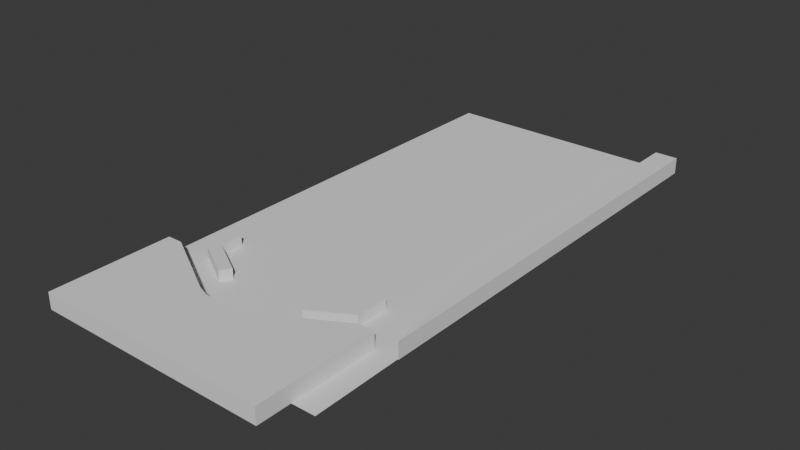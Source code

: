 # Source: table.blend  (saved by Blender 4.4.32; exported with 4.5.12 LTS)
import bpy
from mathutils import Matrix  # noqa: F401  (used for matrix-valued properties, if any)

bpy.ops.wm.read_factory_settings(use_empty=True)
scene = bpy.context.scene
scene.name = 'Scene'

# ---- collections
col_collection = bpy.data.collections.new('Collection'); scene.collection.children.link(col_collection)

# ---- world
world_world = bpy.data.worlds.new('World'); scene.world = world_world
world_world.use_nodes = True; world_world.node_tree.nodes.clear()
_N = world_world.node_tree.nodes; _L = world_world.node_tree.links
n0 = _N.new('ShaderNodeOutputWorld'); n0.name = 'World Output'; n0.location = (300, 300)
n1 = _N.new('ShaderNodeBackground'); n1.name = 'Background'; n1.location = (10, 300)
n1.inputs[0].default_value = (0.05088, 0.05088, 0.05088, 1.0)
_L.new(n1.outputs[0], n0.inputs[0])
n0.is_active_output = True
world_world.color = (0.05088, 0.05088, 0.05088)
world_world.sun_shadow_jitter_overblur = 0.0

# ---- meshes
me_plane_001 = bpy.data.meshes.new('Plane.001')
me_plane_001.from_pydata([(-2.551, -5.673, 0.0), (2.551, -5.673, 0.0), (-2.551, 5.673, 0.0), (2.551, 5.673, 0.0), (0.0, -5.673, 0.0), (0.0, 5.673, 0.0), (3.05, -5.673, -9.426e-07), (2.932, 5.713, -9.426e-07)], [], [(4, 1, 3, 5), (0, 4, 5, 2), (3, 1, 6, 7)])
_uv = me_plane_001.uv_layers.new(name='UVMap')
_uv.uv.foreach_set('vector', [0.5, 0.0, 1.0, 0.0, 1.0, 1.0, 0.5, 1.0, 0.0, 0.0, 0.5, 0.0, 0.5, 1.0, 0.0, 1.0, 1.0, 1.0, 1.0, 0.0, 1.0, 0.0, 1.0, 1.0])
me_plane_001.update()
me_cube_003 = bpy.data.meshes.new('Cube.003')
me_cube_003.from_pydata([(2.218, 1.072, 0.1767), (2.218, 1.072, -0.1767), (2.218, -1.579, 0.1767), (2.218, -1.579, -0.1767), (1.461e-07, -1.579, 0.1767), (1.461e-07, -1.579, -0.1767), (2.551, -1.579, 0.1767), (2.551, 1.072, 0.1767), (2.551, 1.072, -0.1767), (2.551, -1.579, -0.1767), (-2.218, 1.072, 0.1767), (-2.218, 1.072, -0.1767), (-2.218, -1.579, 0.1767), (-2.218, -1.579, -0.1767), (-2.551, -1.579, 0.1767), (-2.551, 1.072, 0.1767), (-2.551, 1.072, -0.1767), (-2.551, -1.579, -0.1767), (-0.6698, 0.1931, 0.1767), (0.6698, 0.1931, 0.1767), (1.461e-07, -0.7504, 0.1767), (-0.43, 0.1086, 0.1767), (-0.1482, 0.06411, 0.1767), (0.1482, 0.06411, 0.1767), (0.43, 0.1086, 0.1767), (0.6698, 0.1931, -0.1767), (-0.6698, 0.1931, -0.1767), (1.461e-07, -0.7504, -0.1767), (0.43, 0.1086, -0.1767), (0.1482, 0.06411, -0.1767), (-0.1482, 0.06411, -0.1767), (-0.43, 0.1086, -0.1767)], [], [(0, 7, 8, 1), (2, 4, 5, 3), (2, 0, 19, 20, 4), (18, 26, 11, 10), (7, 6, 9, 8), (1, 8, 9, 3), (2, 6, 7, 0), (3, 9, 6, 2), (10, 11, 16, 15), (12, 13, 5, 4), (5, 13, 11, 26, 27), (19, 0, 1, 25), (5, 27, 25, 1, 3), (15, 16, 17, 14), (11, 13, 17, 16), (12, 10, 15, 14), (13, 12, 14, 17), (18, 20, 21), (21, 20, 22), (22, 20, 23), (23, 20, 24), (24, 20, 19), (25, 27, 28), (28, 27, 29), (29, 27, 30), (30, 27, 31), (31, 27, 26), (25, 28, 24, 19), (28, 29, 23, 24), (29, 30, 22, 23), (30, 31, 21, 22), (31, 26, 18, 21), (12, 4, 20, 18, 10)])
_uv = me_cube_003.uv_layers.new(name='UVMap')
_uv.uv.foreach_set('vector', [0.375, 1.0, 0.375, 1.0, 0.625, 1.0, 0.625, 1.0, 0.375, 0.25, 0.375, 0.5, 0.625, 0.5, 0.625, 0.25, 0.125, 0.5, 0.125, 0.75, 0.2995, 0.75, 0.375, 0.5679, 0.375, 0.5, 0.375, 0.8255, 0.625, 0.8255, 0.625, 1.0, 0.375, 1.0, 0.375, 0.0, 0.375, 0.25, 0.625, 0.25, 0.625, 0.0, 0.875, 0.75, 0.875, 0.75, 0.875, 0.5, 0.875, 0.5, 0.125, 0.5, 0.125, 0.5, 0.125, 0.75, 0.125, 0.75, 0.625, 0.25, 0.625, 0.25, 0.375, 0.25, 0.375, 0.25, 0.375, 1.0, 0.625, 1.0, 0.625, 1.0, 0.375, 1.0, 0.375, 0.25, 0.625, 0.25, 0.625, 0.5, 0.375, 0.5, 0.625, 0.5, 0.875, 0.5, 0.875, 0.75, 0.7005, 0.75, 0.625, 0.5679, 0.375, 0.8255, 0.375, 1.0, 0.625, 1.0, 0.625, 0.8255, 0.625, 0.5, 0.625, 0.5679, 0.7005, 0.75, 0.875, 0.75, 0.875, 0.5, 0.375, 0.0, 0.625, 0.0, 0.625, 0.25, 0.375, 0.25, 0.875, 0.75, 0.875, 0.5, 0.875, 0.5, 0.875, 0.75, 0.125, 0.5, 0.125, 0.75, 0.125, 0.75, 0.125, 0.5, 0.625, 0.25, 0.375, 0.25, 0.375, 0.25, 0.625, 0.25, 0.375, 0.75, 0.375, 0.5679, 0.4235, 0.8138, 0.4235, 0.8138, 0.375, 0.5679, 0.3745, 0.75, 0.3745, 0.75, 0.375, 0.5679, 0.3503, 0.75, 0.3503, 0.75, 0.375, 0.5679, 0.3245, 0.75, 0.3245, 0.75, 0.375, 0.5679, 0.2995, 0.75, 0.7005, 0.75, 0.625, 0.5679, 0.6735, 0.7559, 0.6735, 0.7559, 0.625, 0.5679, 0.6497, 0.75, 0.6497, 0.75, 0.625, 0.5679, 0.6255, 0.75, 0.6255, 0.75, 0.625, 0.5679, 0.625, 0.75, 0.625, 0.75, 0.625, 0.5679, 0.625, 0.75, 0.625, 0.8255, 0.625, 0.8005, 0.375, 0.8005, 0.375, 0.8255, 0.625, 0.8005, 0.625, 0.7747, 0.375, 0.7747, 0.375, 0.8005, 0.625, 0.7747, 0.625, 0.7747, 0.375, 0.7747, 0.375, 0.7747, 0.625, 0.7747, 0.625, 0.8005, 0.375, 0.8005, 0.375, 0.7747, 0.625, 0.8005, 0.625, 0.8255, 0.375, 0.8255, 0.375, 0.8005, 0.125, 0.5, 0.375, 0.5, 0.375, 0.5679, 0.2995, 0.75, 0.125, 0.75])
me_cube_003.update()
me_cube_004 = bpy.data.meshes.new('Cube.004')
me_cube_004.from_pydata([(-0.1324, 10.98, -0.3667), (-0.1324, 10.98, -0.01337), (0.3667, 10.98, -0.3667), (0.3667, 10.98, -0.01337), (-0.1324, 4.115, -0.3667), (-0.1324, 4.115, -0.01338), (0.3667, 1.559, -0.3667), (0.3667, 1.559, -0.01338)], [], [(4, 5, 1, 0), (0, 1, 3, 2), (3, 1, 5, 7), (0, 2, 6, 4), (2, 3, 7, 6), (5, 4, 6, 7)])
_uv = me_cube_004.uv_layers.new(name='UVMap')
_uv.uv.foreach_set('vector', [0.375, 0.1667, 0.625, 0.1667, 0.625, 0.25, 0.375, 0.25, 0.375, 0.25, 0.625, 0.25, 0.625, 0.5, 0.375, 0.5, 0.625, 0.5, 0.875, 0.5, 0.875, 0.5833, 0.625, 0.5833, 0.125, 0.5, 0.375, 0.5, 0.375, 0.5833, 0.125, 0.5833, 0.375, 0.5, 0.625, 0.5, 0.625, 0.5833, 0.375, 0.5833, 0.625, 0.1667, 0.375, 0.1667, 0.375, 0.5833, 0.625, 0.5833])
me_cube_004.update()
me_cube = bpy.data.meshes.new('Cube')
me_cube.from_pydata([(0.4797, 0.1302, 0.1116), (0.4797, 0.1302, -0.1116), (0.4797, -0.1302, 0.1116), (0.4797, -0.1302, -0.1116), (-0.4797, 0.1302, 0.1116), (-0.4797, 0.1302, -0.1116), (-0.4797, -0.1302, 0.1116), (-0.4797, -0.1302, -0.1116), (0.5924, 0.06508, 0.1116), (0.7335, 0.5697, -0.1116), (0.7335, 0.5697, 0.1116), (0.5924, 0.06508, -0.1116), (0.8462, 0.5046, -0.1116), (0.8462, 0.5046, 0.1116)], [], [(1, 11, 3), (2, 6, 7, 3), (6, 4, 5, 7), (4, 0, 1, 5), (2, 0, 4, 6), (7, 5, 1, 3), (10, 13, 12, 9), (2, 8, 0), (3, 11, 8, 2), (8, 13, 10, 0), (11, 12, 13, 8), (0, 10, 9, 1), (1, 9, 12, 11)])
_uv = me_cube.uv_layers.new(name='UVMap')
_uv.uv.foreach_set('vector', [0.875, 0.75, 0.875, 0.5, 0.875, 0.5, 0.375, 0.25, 0.375, 0.5, 0.625, 0.5, 0.625, 0.25, 0.375, 0.5, 0.375, 0.75, 0.625, 0.75, 0.625, 0.5, 0.375, 0.75, 0.375, 1.0, 0.625, 1.0, 0.625, 0.75, 0.125, 0.5, 0.125, 0.75, 0.375, 0.75, 0.375, 0.5, 0.625, 0.5, 0.625, 0.75, 0.875, 0.75, 0.875, 0.5, 0.375, 1.0, 0.375, 0.25, 0.625, 0.25, 0.625, 1.0, 0.125, 0.5, 0.125, 0.5, 0.125, 0.75, 0.625, 0.25, 0.625, 0.25, 0.375, 0.25, 0.375, 0.25, 0.125, 0.5, 0.125, 0.5, 0.125, 0.75, 0.125, 0.75, 0.625, 0.25, 0.625, 0.25, 0.375, 0.25, 0.375, 0.25, 0.375, 1.0, 0.375, 1.0, 0.625, 1.0, 0.625, 1.0, 0.875, 0.75, 0.875, 0.75, 0.875, 0.5, 0.875, 0.5])
me_cube.update()

# ---- objects
ob_field = bpy.data.objects.new('Field', me_plane_001)
ob_trough = bpy.data.objects.new('Trough', me_cube_003)
ob_right_inner_wall = bpy.data.objects.new('Right inner wall', me_cube_004)
ob_cube = bpy.data.objects.new('Cube', me_cube)

# ---- transforms, parenting, visibility, modifiers, constraints
ob_field.location = (-0.9186, 3.07, -0.1472)
ob_trough.location = (-0.9186, -1.749, 0.02942)
ob_right_inner_wall.location = (1.765, -2.236, 0.2195)
ob_cube.location = (0.4841, -0.4621, -0.03565)
ob_cube.rotation_euler = (0.0, 0.0, 0.5236)
_m = ob_cube.modifiers.new('Mirror', 'MIRROR')
_m.mirror_object = ob_trough

# ---- collection membership
col_collection.objects.link(ob_field)
col_collection.objects.link(ob_trough)
col_collection.objects.link(ob_right_inner_wall)
col_collection.objects.link(ob_cube)

# ---- scene / render settings (as saved in the file)
scene.frame_start = 1; scene.frame_end = 250; scene.frame_set(1)
scene.render.engine = 'BLENDER_EEVEE_NEXT'
bpy.context.view_layer.update()

# ---- added for rendering (the .blend has no active camera and no usable light): camera, sun
cam_auto = bpy.data.cameras.new('AutoCamera')
cam_auto.lens = 50.0
cam_auto.sensor_width = 36.0
cam_auto.clip_end = 1000.0
ob_auto_camera = bpy.data.objects.new('AutoCamera', cam_auto)
scene.collection.objects.link(ob_auto_camera)
ob_auto_camera.location = (11.6809, -12.0921, 9.90938)
ob_auto_camera.rotation_euler = (1.09748, -7.21219e-08, 0.694738)
scene.camera = ob_auto_camera
light_auto_sun = bpy.data.lights.new('AutoSun', 'SUN')
light_auto_sun.energy = 3.0
light_auto_sun.angle = 0.0523599
ob_auto_sun = bpy.data.objects.new('AutoSun', light_auto_sun)
scene.collection.objects.link(ob_auto_sun)
ob_auto_sun.rotation_euler = (0.872665, 0.174533, 0.523599)
bpy.context.view_layer.update()
